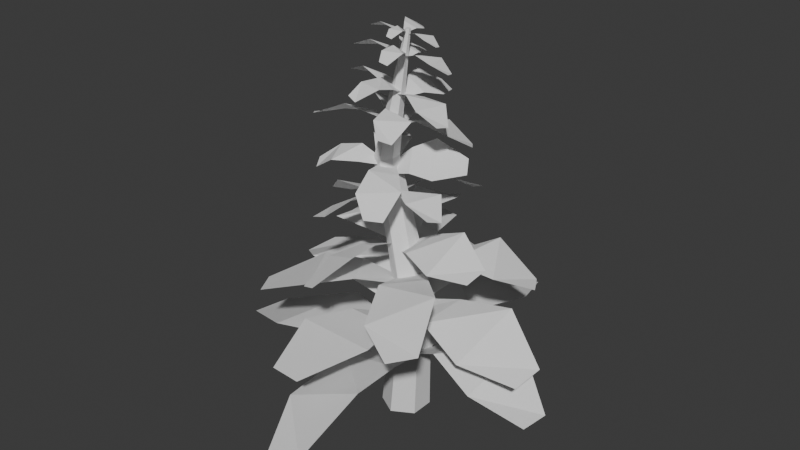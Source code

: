 # Source: tree.blend  (saved by Blender 4.0.36; exported with 4.5.12 LTS)
import bpy
from mathutils import Matrix  # noqa: F401  (used for matrix-valued properties, if any)

bpy.ops.wm.read_factory_settings(use_empty=True)
scene = bpy.context.scene
scene.name = 'Scene'

# ---- collections
col_collection = bpy.data.collections.new('Collection'); scene.collection.children.link(col_collection)

# ---- world
world_world = bpy.data.worlds.new('World'); scene.world = world_world
world_world.use_nodes = True; world_world.node_tree.nodes.clear()
_N = world_world.node_tree.nodes; _L = world_world.node_tree.links
n0 = _N.new('ShaderNodeOutputWorld'); n0.name = 'World Output'; n0.location = (300, 300)
n1 = _N.new('ShaderNodeBackground'); n1.name = 'Background'; n1.location = (10, 300)
n1.inputs[0].default_value = (0.05088, 0.05088, 0.05088, 1.0)
_L.new(n1.outputs[0], n0.inputs[0])
n0.is_active_output = True
world_world.color = (0.05088, 0.05088, 0.05088)
world_world.use_sun_shadow = False
world_world.sun_shadow_jitter_overblur = 0.0

# ---- meshes
me_cylinder_001 = bpy.data.meshes.new('Cylinder.001')
me_cylinder_001.from_pydata([(0.03485, 0.6789, -1.275), (0.07124, 0.06322, 5.64), (0.6211, 0.3404, -1.275), (0.1283, 0.03027, 5.64), (0.6211, -0.3365, -1.275), (0.1283, -0.03562, 5.64), (0.03485, -0.6749, -1.275), (0.07124, -0.06856, 5.64), (-0.5514, -0.3365, -1.275), (0.01418, -0.03562, 5.64), (-0.5514, 0.3404, -1.275), (0.01418, 0.03027, 5.64), (0.2597, 0.502, 1.059), (-0.6752, 0.3456, 3.385), (-0.3637, 0.2121, 3.43), (0.6927, 0.252, 1.059), (-0.321, -0.1316, 3.438), (0.6927, -0.248, 1.059), (-0.59, -0.3417, 3.399), (0.2597, -0.498, 1.059), (-0.9015, -0.2081, 3.354), (-0.1733, -0.248, 1.059), (-0.9441, 0.1355, 3.346), (-0.1733, 0.252, 1.059)], [], [(13, 1, 3, 14), (14, 3, 5, 16), (16, 5, 7, 18), (18, 7, 9, 20), (3, 1, 11, 9, 7, 5), (20, 9, 11, 22), (22, 11, 1, 13), (0, 2, 4, 6, 8, 10), (10, 23, 12, 0), (23, 22, 13, 12), (8, 21, 23, 10), (21, 20, 22, 23), (6, 19, 21, 8), (19, 18, 20, 21), (4, 17, 19, 6), (17, 16, 18, 19), (2, 15, 17, 4), (15, 14, 16, 17), (0, 12, 15, 2), (12, 13, 14, 15)])
_uv = me_cylinder_001.uv_layers.new(name='UVMap')
_uv.uv.foreach_set('vector', [1.0, 0.8333, 1.0, 1.0, 0.8333, 1.0, 0.8333, 0.8333, 0.8333, 0.8333, 0.8333, 1.0, 0.6667, 1.0, 0.6667, 0.8333, 0.6667, 0.8333, 0.6667, 1.0, 0.5, 1.0, 0.5, 0.8333, 0.5, 0.8333, 0.5, 1.0, 0.3333, 1.0, 0.3333, 0.8333, 0.4578, 0.37, 0.25, 0.49, 0.04215, 0.37, 0.04215, 0.13, 0.25, 0.01, 0.4578, 0.13, 0.3333, 0.8333, 0.3333, 1.0, 0.1667, 1.0, 0.1667, 0.8333, 0.1667, 0.8333, 0.1667, 1.0, -8.941e-08, 1.0, -8.941e-08, 0.8333, 0.75, 0.49, 0.9578, 0.37, 0.9578, 0.13, 0.75, 0.01, 0.5422, 0.13, 0.5422, 0.37, 0.1667, 0.5, 0.1667, 0.6667, -8.941e-08, 0.6667, -8.941e-08, 0.5, 0.1667, 0.6667, 0.1667, 0.8333, -8.941e-08, 0.8333, -8.941e-08, 0.6667, 0.3333, 0.5, 0.3333, 0.6667, 0.1667, 0.6667, 0.1667, 0.5, 0.3333, 0.6667, 0.3333, 0.8333, 0.1667, 0.8333, 0.1667, 0.6667, 0.5, 0.5, 0.5, 0.6667, 0.3333, 0.6667, 0.3333, 0.5, 0.5, 0.6667, 0.5, 0.8333, 0.3333, 0.8333, 0.3333, 0.6667, 0.6667, 0.5, 0.6667, 0.6667, 0.5, 0.6667, 0.5, 0.5, 0.6667, 0.6667, 0.6667, 0.8333, 0.5, 0.8333, 0.5, 0.6667, 0.8333, 0.5, 0.8333, 0.6667, 0.6667, 0.6667, 0.6667, 0.5, 0.8333, 0.6667, 0.8333, 0.8333, 0.6667, 0.8333, 0.6667, 0.6667, 1.0, 0.5, 1.0, 0.6667, 0.8333, 0.6667, 0.8333, 0.5, 1.0, 0.6667, 1.0, 0.8333, 0.8333, 0.8333, 0.8333, 0.6667])
me_cylinder_001.update()
me_plane_004 = bpy.data.meshes.new('Plane.004')
me_plane_004.from_pydata([(-3.777, -1.738, -3.043), (-0.1983, -0.785, -2.964), (-3.777, 0.7214, -3.176), (-0.1983, 0.6088, -3.077), (-2.35, -3.611, -2.437), (-1.274, -2.334, -2.522), (-1.274, 1.618, -2.735), (-2.35, 2.736, -2.808), (0.5991, -9.798, -2.939), (0.339, -0.2891, -2.72), (-0.1621, -9.871, -3.111), (-0.283, -0.3485, -2.861), (0.8982, -6.574, -2.064), (0.5989, -2.984, -2.355), (-0.6257, -3.117, -2.511), (-0.8103, -6.685, -2.853), (0.8982, -6.574, -2.064), (0.5989, -2.984, -2.355), (-0.6257, -3.117, -2.511), (-0.8103, -6.685, -2.853), (-0.2871, 9.984, -2.848), (-0.3192, 0.6055, -2.805), (0.5567, 9.921, -2.73), (0.3703, 0.5544, -2.709), (-0.9925, 6.793, -2.238), (-0.6596, 3.253, -2.492), (0.6531, 3.155, -2.191), (1.05, 6.646, -2.343), (-0.9925, 6.793, -2.238), (-0.6596, 3.253, -2.492), (0.6531, 3.155, -2.191), (1.05, 6.646, -2.343), (3.252, 0.09569, -2.905), (0.2981, 0.4614, -2.709), (3.209, -1.594, -2.865), (0.2611, -0.645, -2.66), (2.305, 1.548, -2.021), (1.162, 1.024, -2.323), (1.103, -1.615, -2.116), (2.181, -2.506, -2.404), (2.305, 1.548, -2.021), (1.162, 1.024, -2.323), (1.103, -1.615, -2.116), (2.181, -2.506, -2.404), (3.151, -0.2767, -1.845), (0.1436, 0.7066, -1.666), (3.051, -1.862, -1.986), (0.0627, -0.5885, -1.781), (2.193, 0.857, -1.129), (1.026, 0.8127, -1.367), (0.8711, -1.74, -1.495), (1.954, -2.692, -1.775), (2.193, 0.857, -1.129), (1.026, 0.8127, -1.367), (0.8711, -1.74, -1.495), (1.954, -2.692, -1.775), (-3.16, 1.056, -1.77), (-0.2406, -0.5109, -1.736), (-3.006, 2.79, -1.674), (-0.1144, 0.9061, -1.657), (-2.278, -0.9128, -1.271), (-1.121, -0.791, -1.48), (-0.88, 1.907, -1.233), (-1.905, 3.286, -1.357), (-2.278, -0.9128, -1.271), (-1.121, -0.791, -1.48), (-0.88, 1.907, -1.233), (-1.905, 3.286, -1.357), (-0.06298, -8.033, -1.93), (0.2123, -0.4834, -1.866), (-0.8299, -7.64, -2.039), (-0.2223, -0.2604, -1.958), (0.7496, -5.382, -1.434), (0.5232, -2.954, -1.504), (-0.7091, -2.322, -1.679), (-1.23, -4.367, -1.738), (0.4895, 6.789, -1.817), (-0.09694, 0.742, -1.657), (1.01, 6.431, -1.784), (0.2422, 0.4886, -1.617), (-0.1147, 5.064, -1.094), (-0.1341, 2.619, -1.341), (0.6794, 2.073, -1.171), (1.13, 4.16, -1.407), (-0.1147, 5.064, -1.094), (-0.1341, 2.619, -1.341), (0.6794, 2.073, -1.171), (1.13, 4.16, -1.407), (1.967, -5.578, -1.042), (0.2554, 0.1729, -0.9435), (1.502, -6.442, -1.191), (-0.1248, -0.5333, -1.066), (1.608, -3.212, -0.3909), (0.8455, -1.257, -0.6428), (0.0959, -2.657, -0.7917), (0.5673, -5.118, -1.032), (1.608, -3.212, -0.3909), (0.8455, -1.257, -0.6428), (0.0959, -2.657, -0.7917), (0.5673, -5.118, -1.032), (-1.802, 6.014, -1.123), (-0.304, 0.03275, -1.031), (-1.261, 6.882, -1.012), (0.1382, 0.7413, -0.94), (-1.75, 3.233, -0.6577), (-0.9582, 1.346, -0.8196), (-0.1196, 2.694, -0.5569), (-0.4289, 5.335, -0.6848), (-1.75, 3.233, -0.6577), (-0.9582, 1.346, -0.8196), (-0.1196, 2.694, -0.5569), (-0.4289, 5.335, -0.6848), (-2.108, -5.17, -1.284), (0.002665, -0.7191, -1.139), (-2.503, -3.61, -1.401), (-0.2197, 0.1648, -1.234), (-0.9186, -4.823, -0.7755), (-0.4414, -2.857, -0.8212), (-1.075, -0.3511, -1.009), (-1.936, -0.7984, -1.098), (2.044, 3.547, -1.013), (0.1075, 0.6048, -0.9416), (2.29, 2.43, -0.9722), (0.2619, -0.1366, -0.8983), (1.182, 3.45, -0.3758), (0.5523, 1.89, -0.63), (0.9359, 0.1528, -0.4576), (1.772, 0.7469, -0.6429), (1.182, 3.45, -0.3758), (0.5523, 1.89, -0.63), (0.9359, 0.1528, -0.4576), (1.772, 0.7469, -0.6429), (1.968, -0.6744, -0.1409), (-0.1098, 0.6655, -0.4285), (1.876, -1.747, -0.2993), (-0.1846, -0.2108, -0.558), (1.228, 0.2316, 0.248), (0.4564, 0.4978, -0.08946), (0.2973, -1.245, -0.2752), (1.062, -2.117, -0.3378), (1.228, 0.2316, 0.248), (0.4564, 0.4978, -0.08946), (0.2973, -1.245, -0.2752), (1.062, -2.117, -0.3378), (-2.29, 1.377, -0.7295), (-0.3224, -0.3853, -0.3233), (-2.149, 2.549, -0.5893), (-0.2073, 0.572, -0.2087), (-1.813, -0.2806, -0.3118), (-0.9779, -0.4233, -0.2831), (-0.7733, 1.385, 0.001715), (-1.423, 2.604, -0.1944), (-1.813, -0.2806, -0.3118), (-0.9779, -0.4233, -0.2831), (-0.7733, 1.385, 0.001715), (-1.423, 2.604, -0.1944), (-0.6213, -5.345, -0.6604), (-0.1835, -0.3045, -0.3525), (-0.9645, -5.018, -0.8045), (-0.3733, -0.1146, -0.4551), (-0.1884, -3.689, -0.153), (-0.1882, -2.035, -0.1496), (-0.7397, -1.509, -0.381), (-1.071, -2.841, -0.5404), (-0.6343, 4.981, -0.2005), (-0.3183, 0.6291, -0.352), (-0.2646, 5.118, -0.1119), (-0.0768, 0.6993, -0.282), (-0.8917, 3.198, 0.1615), (-0.5934, 1.699, -0.08351), (-0.02888, 1.883, 0.1369), (0.03838, 3.625, 0.1006), (-0.8917, 3.198, 0.1615), (-0.5934, 1.699, -0.08351), (-0.02888, 1.883, 0.1369), (0.03838, 3.625, 0.1006), (0.2012, 4.502, 0.2733), (-0.5731, 0.5001, 0.4626), (0.5365, 4.102, 0.4478), (-0.2991, 0.1728, 0.6051), (-0.4174, 3.632, 0.5108), (-0.5359, 1.884, 0.5077), (-0.02715, 1.291, 0.8327), (0.4371, 2.56, 0.7548), (-0.4174, 3.632, 0.5108), (-0.5359, 1.884, 0.5077), (-0.02715, 1.291, 0.8327), (0.4371, 2.56, 0.7548), (-2.096, 0.2608, 0.1807), (-0.4062, -0.4163, 0.412), (-1.962, 1.312, 0.009371), (-0.3292, 0.1668, 0.2976), (-1.559, -0.8218, 0.6388), (-0.9955, -0.6202, 0.6136), (-0.7807, 1.069, 0.3382), (-1.213, 1.881, 0.1836), (1.131, -1.238, 0.6287), (-0.2119, -0.07974, 0.5064), (1.021, -1.964, 0.7201), (-0.2887, -0.5446, 0.576), (0.7439, 0.0003291, 0.9079), (0.2019, 0.02684, 0.7167), (0.02903, -1.061, 0.9262), (0.4863, -1.893, 0.905), (0.7439, 0.0003291, 0.9079), (0.2019, 0.02684, 0.7167), (0.02903, -1.061, 0.9262), (0.4863, -1.893, 0.905), (-0.5517, -4.523, 0.7063), (-0.1778, -0.1339, 0.3643), (-0.8993, -4.373, 0.5797), (-0.4618, -0.01123, 0.2608), (-0.2731, -2.891, 0.9851), (-0.2121, -1.295, 0.6703), (-0.776, -1.02, 0.5229), (-1.037, -2.664, 0.5131), (-0.2731, -2.891, 0.9851), (-0.2121, -1.295, 0.6703), (-0.776, -1.02, 0.5229), (-1.037, -2.664, 0.5131), (-1.508, 2.791, 1.418), (-0.6264, -0.4086, 1.048), (-1.242, 3.284, 1.381), (-0.409, -0.005147, 1.018), (-1.324, 1.232, 1.6), (-0.9303, 0.2565, 1.317), (-0.4995, 1.016, 1.307), (-0.7356, 2.455, 1.352), (-1.324, 1.232, 1.6), (-0.9303, 0.2565, 1.317), (-0.4995, 1.016, 1.307), (-0.7356, 2.455, 1.352), (0.3903, -3.186, 0.6879), (-0.3653, 0.04016, 1.168), (0.08111, -3.66, 0.7067), (-0.6179, -0.3471, 1.183), (0.4059, -1.909, 1.116), (-0.01396, -0.7887, 1.176), (-0.4912, -1.564, 1.252), (-0.3549, -2.929, 1.005), (0.4059, -1.909, 1.116), (-0.01396, -0.7887, 1.176), (-0.4912, -1.564, 1.252), (-0.3549, -2.929, 1.005), (0.6624, 2.395, 1.286), (-0.5626, 0.1053, 1.136), (0.8596, 1.594, 1.111), (-0.4521, -0.3365, 1.022), (0.007651, 2.066, 1.568), (-0.2828, 1.074, 1.43), (0.03413, -0.214, 1.15), (0.5158, 0.007675, 1.106), (-1.727, -1.85, 1.005), (-0.6134, -0.4425, 1.177), (-1.849, -1.26, 1.106), (-0.689, -0.05844, 1.252), (-1.234, -2.128, 1.324), (-0.8701, -1.231, 1.272), (-1.058, -0.36, 1.487), (-1.534, -0.5423, 1.375), (-1.234, -2.128, 1.324), (-0.8701, -1.231, 1.272), (-1.058, -0.36, 1.487), (-1.534, -0.5423, 1.375), (-1.517, -2.481, 2.233), (-0.3119, -0.001937, 1.954), (-1.723, -1.86, 2.142), (-0.48, 0.5059, 1.88), (-0.964, -1.817, 2.479), (-0.5813, -0.7803, 2.214), (-0.9069, 0.241, 2.117), (-1.444, -0.4935, 2.107), (-0.964, -1.817, 2.479), (-0.5813, -0.7803, 2.214), (-0.9069, 0.241, 2.117), (-1.444, -0.4935, 2.107), (0.7311, 2.435, 1.599), (-0.5116, 0.2993, 1.971), (0.9358, 1.698, 1.676), (-0.3444, -0.3032, 2.034), (0.1765, 2.448, 1.948), (-0.2255, 1.28, 1.988), (0.1, 0.1569, 2.156), (0.648, 0.5822, 1.974), (0.1765, 2.448, 1.948), (-0.2255, 1.28, 1.988), (0.1, 0.1569, 2.156), (0.648, 0.5822, 1.974), (-1.53, 3.064, 1.899), (-0.5272, 0.1304, 2.006), (-1.213, 3.606, 1.751), (-0.3503, 0.4298, 1.907), (-1.391, 1.491, 2.263), (-0.9658, 0.8167, 2.213), (-0.4577, 1.688, 1.975), (-0.5767, 2.885, 1.87), (0.3686, -2.487, 2.096), (-0.2903, 0.255, 2.071), (0.1378, -2.833, 2.175), (-0.4422, 0.04156, 2.132), (0.3849, -1.127, 2.374), (0.0187, -0.2997, 2.235), (-0.3311, -0.8153, 2.418), (-0.2041, -2.037, 2.367), (0.3849, -1.127, 2.374), (0.0187, -0.2997, 2.235), (-0.3311, -0.8153, 2.418), (-0.2041, -2.037, 2.367), (-1.48, 0.1155, 2.83), (-0.2555, -0.2483, 2.607), (-1.459, 0.7657, 2.757), (-0.2383, 0.283, 2.547), (-1.022, -0.3177, 3.026), (-0.5786, -0.293, 2.814), (-0.5369, 0.757, 2.737), (-1.001, 1.128, 2.729), (-1.022, -0.3177, 3.026), (-0.5786, -0.293, 2.814), (-0.5369, 0.757, 2.737), (-1.001, 1.128, 2.729), (0.9313, -0.2029, 2.296), (-0.2386, 0.4092, 2.593), (0.8841, -0.9167, 2.357), (-0.2771, -0.1741, 2.643), (0.622, 0.614, 2.575), (0.1384, 0.5433, 2.607), (0.07434, -0.5639, 2.741), (0.4764, -1.124, 2.595), (0.622, 0.614, 2.575), (0.1384, 0.5433, 2.607), (0.07434, -0.5639, 2.741), (0.4764, -1.124, 2.595), (-0.2657, 3.255, 2.563), (-0.3475, 0.1404, 2.648), (0.03167, 3.098, 2.445), (-0.182, 0.05077, 2.569), (-0.534, 2.167, 2.853), (-0.4432, 1.167, 2.813), (0.03457, 0.9156, 2.623), (0.2312, 1.763, 2.539), (-0.4198, -2.64, 2.72), (-0.1867, -0.1352, 2.7), (-0.6258, -2.498, 2.783), (-0.3193, -0.03355, 2.748), (-0.1111, -1.899, 2.942), (-0.135, -0.8985, 2.831), (-0.4455, -0.678, 2.977), (-0.643, -1.551, 2.936), (-0.1111, -1.899, 2.942), (-0.135, -0.8985, 2.831), (-0.4455, -0.678, 2.977), (-0.643, -1.551, 2.936), (-1.013, -1.024, 3.516), (-0.1505, -0.1537, 3.348), (-1.088, -0.5731, 3.461), (-0.2118, 0.2145, 3.303), (-0.6498, -0.8958, 3.663), (-0.3588, -0.4767, 3.504), (-0.4749, 0.2581, 3.446), (-0.8337, 0.08287, 3.44), (-0.6498, -0.8958, 3.663), (-0.3588, -0.4767, 3.504), (-0.4749, 0.2581, 3.446), (-0.8337, 0.08287, 3.44), (0.6607, 0.901, 3.114), (-0.1995, 0.2453, 3.338), (0.7271, 0.3844, 3.161), (-0.1453, -0.1768, 3.376), (0.3435, 1.162, 3.324), (0.03224, 0.6764, 3.348), (0.1414, -0.1165, 3.449), (0.485, -0.1235, 3.34), (0.3435, 1.162, 3.324), (0.03224, 0.6764, 3.348), (0.1414, -0.1165, 3.449), (0.485, -0.1235, 3.34), (-0.6072, 2.109, 3.315), (-0.2351, -0.03201, 3.379), (-0.3885, 2.275, 3.226), (-0.1129, 0.0587, 3.32), (-0.6364, 1.144, 3.534), (-0.4392, 0.5624, 3.503), (-0.08763, 0.8293, 3.361), (-0.0732, 1.57, 3.298), (0.0978, -1.943, 3.433), (-0.09059, -0.06902, 3.418), (-0.05841, -2.036, 3.481), (-0.1925, -0.1218, 3.455), (0.2011, -1.171, 3.6), (0.04827, -0.5286, 3.517), (-0.188, -0.6641, 3.627), (-0.1995, -1.423, 3.596), (0.2011, -1.171, 3.6), (0.04827, -0.5286, 3.517), (-0.188, -0.6641, 3.627), (-0.1995, -1.423, 3.596), (-0.7676, -0.5414, 3.875), (-0.1678, -0.1113, 3.762), (-0.8058, -0.2269, 3.838), (-0.199, 0.1457, 3.732), (-0.5214, -0.5197, 3.974), (-0.3156, -0.2907, 3.867), (-0.3738, 0.2211, 3.828), (-0.6184, 0.1671, 3.824), (-0.5214, -0.5197, 3.974), (-0.3156, -0.2907, 3.867), (-0.3738, 0.2211, 3.828), (-0.6184, 0.1671, 3.824), (0.4713, 0.5587, 3.605), (-0.1213, 0.2716, 3.755), (0.5021, 0.2016, 3.636), (-0.09621, -0.02025, 3.781), (0.2662, 0.7893, 3.746), (0.04513, 0.5191, 3.762), (0.09708, -0.03033, 3.83), (0.3267, -0.09544, 3.756), (0.2662, 0.7893, 3.746), (0.04513, 0.5191, 3.762), (0.09708, -0.03033, 3.83), (0.3267, -0.09544, 3.756), (-0.3869, 1.596, 3.801), (-0.1948, 0.09855, 3.844), (-0.2362, 1.668, 3.741), (-0.1108, 0.1377, 3.804), (-0.432, 0.9556, 3.948), (-0.3156, 0.532, 3.927), (-0.07339, 0.6486, 3.831), (-0.04408, 1.141, 3.789), (-0.03004, -1.261, 3.819), (-0.1063, 0.02527, 3.809), (-0.1369, -1.296, 3.851), (-0.1758, 0.007878, 3.834), (0.05955, -0.7629, 3.931), (-0.02561, -0.3065, 3.875), (-0.1872, -0.3555, 3.949), (-0.215, -0.861, 3.929), (0.05955, -0.7629, 3.931), (-0.02561, -0.3065, 3.875), (-0.1872, -0.3555, 3.949), (-0.215, -0.861, 3.929)], [], [(5, 1, 3, 6), (0, 4, 7, 2), (4, 5, 6, 7), (13, 9, 11, 14), (8, 12, 15, 10), (16, 17, 18, 19), (13, 17, 16, 12), (14, 18, 17, 13), (15, 19, 18, 14), (12, 16, 19, 15), (25, 21, 23, 26), (20, 24, 27, 22), (28, 29, 30, 31), (25, 29, 28, 24), (26, 30, 29, 25), (27, 31, 30, 26), (24, 28, 31, 27), (37, 33, 35, 38), (32, 36, 39, 34), (40, 41, 42, 43), (37, 41, 40, 36), (38, 42, 41, 37), (39, 43, 42, 38), (36, 40, 43, 39), (49, 45, 47, 50), (44, 48, 51, 46), (52, 53, 54, 55), (49, 53, 52, 48), (50, 54, 53, 49), (51, 55, 54, 50), (48, 52, 55, 51), (61, 57, 59, 62), (56, 60, 63, 58), (64, 65, 66, 67), (61, 65, 64, 60), (62, 66, 65, 61), (63, 67, 66, 62), (60, 64, 67, 63), (73, 69, 71, 74), (68, 72, 75, 70), (72, 73, 74, 75), (81, 77, 79, 82), (76, 80, 83, 78), (84, 85, 86, 87), (81, 85, 84, 80), (82, 86, 85, 81), (83, 87, 86, 82), (80, 84, 87, 83), (93, 89, 91, 94), (88, 92, 95, 90), (96, 97, 98, 99), (93, 97, 96, 92), (94, 98, 97, 93), (95, 99, 98, 94), (92, 96, 99, 95), (105, 101, 103, 106), (100, 104, 107, 102), (108, 109, 110, 111), (105, 109, 108, 104), (106, 110, 109, 105), (107, 111, 110, 106), (104, 108, 111, 107), (117, 113, 115, 118), (112, 116, 119, 114), (116, 117, 118, 119), (125, 121, 123, 126), (120, 124, 127, 122), (128, 129, 130, 131), (125, 129, 128, 124), (126, 130, 129, 125), (127, 131, 130, 126), (124, 128, 131, 127), (137, 133, 135, 138), (132, 136, 139, 134), (140, 141, 142, 143), (137, 141, 140, 136), (138, 142, 141, 137), (139, 143, 142, 138), (136, 140, 143, 139), (149, 145, 147, 150), (144, 148, 151, 146), (152, 153, 154, 155), (149, 153, 152, 148), (150, 154, 153, 149), (151, 155, 154, 150), (148, 152, 155, 151), (161, 157, 159, 162), (156, 160, 163, 158), (160, 161, 162, 163), (169, 165, 167, 170), (164, 168, 171, 166), (172, 173, 174, 175), (169, 173, 172, 168), (170, 174, 173, 169), (171, 175, 174, 170), (168, 172, 175, 171), (181, 177, 179, 182), (176, 180, 183, 178), (184, 185, 186, 187), (181, 185, 184, 180), (182, 186, 185, 181), (183, 187, 186, 182), (180, 184, 187, 183), (193, 189, 191, 194), (188, 192, 195, 190), (192, 193, 194, 195), (201, 197, 199, 202), (196, 200, 203, 198), (204, 205, 206, 207), (201, 205, 204, 200), (202, 206, 205, 201), (203, 207, 206, 202), (200, 204, 207, 203), (213, 209, 211, 214), (208, 212, 215, 210), (216, 217, 218, 219), (213, 217, 216, 212), (214, 218, 217, 213), (215, 219, 218, 214), (212, 216, 219, 215), (225, 221, 223, 226), (220, 224, 227, 222), (228, 229, 230, 231), (225, 229, 228, 224), (226, 230, 229, 225), (227, 231, 230, 226), (224, 228, 231, 227), (237, 233, 235, 238), (232, 236, 239, 234), (240, 241, 242, 243), (237, 241, 240, 236), (238, 242, 241, 237), (239, 243, 242, 238), (236, 240, 243, 239), (249, 245, 247, 250), (244, 248, 251, 246), (248, 249, 250, 251), (257, 253, 255, 258), (252, 256, 259, 254), (260, 261, 262, 263), (257, 261, 260, 256), (258, 262, 261, 257), (259, 263, 262, 258), (256, 260, 263, 259), (269, 265, 267, 270), (264, 268, 271, 266), (272, 273, 274, 275), (269, 273, 272, 268), (270, 274, 273, 269), (271, 275, 274, 270), (268, 272, 275, 271), (281, 277, 279, 282), (276, 280, 283, 278), (284, 285, 286, 287), (281, 285, 284, 280), (282, 286, 285, 281), (283, 287, 286, 282), (280, 284, 287, 283), (293, 289, 291, 294), (288, 292, 295, 290), (292, 293, 294, 295), (301, 297, 299, 302), (296, 300, 303, 298), (304, 305, 306, 307), (301, 305, 304, 300), (302, 306, 305, 301), (303, 307, 306, 302), (300, 304, 307, 303), (313, 309, 311, 314), (308, 312, 315, 310), (316, 317, 318, 319), (313, 317, 316, 312), (314, 318, 317, 313), (315, 319, 318, 314), (312, 316, 319, 315), (325, 321, 323, 326), (320, 324, 327, 322), (328, 329, 330, 331), (325, 329, 328, 324), (326, 330, 329, 325), (327, 331, 330, 326), (324, 328, 331, 327), (337, 333, 335, 338), (332, 336, 339, 334), (336, 337, 338, 339), (345, 341, 343, 346), (340, 344, 347, 342), (348, 349, 350, 351), (345, 349, 348, 344), (346, 350, 349, 345), (347, 351, 350, 346), (344, 348, 351, 347), (357, 353, 355, 358), (352, 356, 359, 354), (360, 361, 362, 363), (357, 361, 360, 356), (358, 362, 361, 357), (359, 363, 362, 358), (356, 360, 363, 359), (369, 365, 367, 370), (364, 368, 371, 366), (372, 373, 374, 375), (369, 373, 372, 368), (370, 374, 373, 369), (371, 375, 374, 370), (368, 372, 375, 371), (381, 377, 379, 382), (376, 380, 383, 378), (380, 381, 382, 383), (389, 385, 387, 390), (384, 388, 391, 386), (392, 393, 394, 395), (389, 393, 392, 388), (390, 394, 393, 389), (391, 395, 394, 390), (388, 392, 395, 391), (401, 397, 399, 402), (396, 400, 403, 398), (404, 405, 406, 407), (401, 405, 404, 400), (402, 406, 405, 401), (403, 407, 406, 402), (400, 404, 407, 403), (413, 409, 411, 414), (408, 412, 415, 410), (416, 417, 418, 419), (413, 417, 416, 412), (414, 418, 417, 413), (415, 419, 418, 414), (412, 416, 419, 415), (425, 421, 423, 426), (420, 424, 427, 422), (424, 425, 426, 427), (433, 429, 431, 434), (428, 432, 435, 430), (436, 437, 438, 439), (433, 437, 436, 432), (434, 438, 437, 433), (435, 439, 438, 434), (432, 436, 439, 435)])
_uv = me_plane_004.uv_layers.new(name='UVMap')
_uv.uv.foreach_set('vector', [0.6667, 0.0, 1.0, 0.0, 1.0, 1.0, 0.6667, 1.0, 0.0, 0.0, 0.3333, 0.0, 0.3333, 1.0, 0.0, 1.0, 0.3333, 0.0, 0.6667, 0.0, 0.6667, 1.0, 0.3333, 1.0, 0.6678, 0.0, 1.0, 0.0, 1.0, 1.0, 0.6678, 1.0, 0.0, 0.0, 0.3345, 0.0, 0.3345, 1.0, 0.0, 1.0, 0.3345, 0.0, 0.6678, 0.0, 0.6678, 1.0, 0.3345, 1.0, 0.6678, 0.0, 0.6678, 0.0, 0.3345, 0.0, 0.3345, 0.0, 0.6678, 1.0, 0.6678, 1.0, 0.6678, 0.0, 0.6678, 0.0, 0.3345, 1.0, 0.3345, 1.0, 0.6678, 1.0, 0.6678, 1.0, 0.3345, 0.0, 0.3345, 0.0, 0.3345, 1.0, 0.3345, 1.0, 0.6678, 0.0, 1.0, 0.0, 1.0, 1.0, 0.6678, 1.0, 0.0, 0.0, 0.3345, 0.0, 0.3345, 1.0, 0.0, 1.0, 0.3345, 0.0, 0.6678, 0.0, 0.6678, 1.0, 0.3345, 1.0, 0.6678, 0.0, 0.6678, 0.0, 0.3345, 0.0, 0.3345, 0.0, 0.6678, 1.0, 0.6678, 1.0, 0.6678, 0.0, 0.6678, 0.0, 0.3345, 1.0, 0.3345, 1.0, 0.6678, 1.0, 0.6678, 1.0, 0.3345, 0.0, 0.3345, 0.0, 0.3345, 1.0, 0.3345, 1.0, 0.6678, 0.0, 1.0, 0.0, 1.0, 1.0, 0.6678, 1.0, 0.0, 0.0, 0.3345, 0.0, 0.3345, 1.0, 0.0, 1.0, 0.3345, 0.0, 0.6678, 0.0, 0.6678, 1.0, 0.3345, 1.0, 0.6678, 0.0, 0.6678, 0.0, 0.3345, 0.0, 0.3345, 0.0, 0.6678, 1.0, 0.6678, 1.0, 0.6678, 0.0, 0.6678, 0.0, 0.3345, 1.0, 0.3345, 1.0, 0.6678, 1.0, 0.6678, 1.0, 0.3345, 0.0, 0.3345, 0.0, 0.3345, 1.0, 0.3345, 1.0, 0.6678, 0.0, 1.0, 0.0, 1.0, 1.0, 0.6678, 1.0, 0.0, 0.0, 0.3345, 0.0, 0.3345, 1.0, 0.0, 1.0, 0.3345, 0.0, 0.6678, 0.0, 0.6678, 1.0, 0.3345, 1.0, 0.6678, 0.0, 0.6678, 0.0, 0.3345, 0.0, 0.3345, 0.0, 0.6678, 1.0, 0.6678, 1.0, 0.6678, 0.0, 0.6678, 0.0, 0.3345, 1.0, 0.3345, 1.0, 0.6678, 1.0, 0.6678, 1.0, 0.3345, 0.0, 0.3345, 0.0, 0.3345, 1.0, 0.3345, 1.0, 0.6678, 0.0, 1.0, 0.0, 1.0, 1.0, 0.6678, 1.0, 0.0, 0.0, 0.3345, 0.0, 0.3345, 1.0, 0.0, 1.0, 0.3345, 0.0, 0.6678, 0.0, 0.6678, 1.0, 0.3345, 1.0, 0.6678, 0.0, 0.6678, 0.0, 0.3345, 0.0, 0.3345, 0.0, 0.6678, 1.0, 0.6678, 1.0, 0.6678, 0.0, 0.6678, 0.0, 0.3345, 1.0, 0.3345, 1.0, 0.6678, 1.0, 0.6678, 1.0, 0.3345, 0.0, 0.3345, 0.0, 0.3345, 1.0, 0.3345, 1.0, 0.6667, 0.0, 1.0, 0.0, 1.0, 1.0, 0.6667, 1.0, 0.0, 0.0, 0.3333, 0.0, 0.3333, 1.0, 0.0, 1.0, 0.3333, 0.0, 0.6667, 0.0, 0.6667, 1.0, 0.3333, 1.0, 0.6678, 0.0, 1.0, 0.0, 1.0, 1.0, 0.6678, 1.0, 0.0, 0.0, 0.3345, 0.0, 0.3345, 1.0, 0.0, 1.0, 0.3345, 0.0, 0.6678, 0.0, 0.6678, 1.0, 0.3345, 1.0, 0.6678, 0.0, 0.6678, 0.0, 0.3345, 0.0, 0.3345, 0.0, 0.6678, 1.0, 0.6678, 1.0, 0.6678, 0.0, 0.6678, 0.0, 0.3345, 1.0, 0.3345, 1.0, 0.6678, 1.0, 0.6678, 1.0, 0.3345, 0.0, 0.3345, 0.0, 0.3345, 1.0, 0.3345, 1.0, 0.6678, 0.0, 1.0, 0.0, 1.0, 1.0, 0.6678, 1.0, 0.0, 0.0, 0.3345, 0.0, 0.3345, 1.0, 0.0, 1.0, 0.3345, 0.0, 0.6678, 0.0, 0.6678, 1.0, 0.3345, 1.0, 0.6678, 0.0, 0.6678, 0.0, 0.3345, 0.0, 0.3345, 0.0, 0.6678, 1.0, 0.6678, 1.0, 0.6678, 0.0, 0.6678, 0.0, 0.3345, 1.0, 0.3345, 1.0, 0.6678, 1.0, 0.6678, 1.0, 0.3345, 0.0, 0.3345, 0.0, 0.3345, 1.0, 0.3345, 1.0, 0.6678, 0.0, 1.0, 0.0, 1.0, 1.0, 0.6678, 1.0, 0.0, 0.0, 0.3345, 0.0, 0.3345, 1.0, 0.0, 1.0, 0.3345, 0.0, 0.6678, 0.0, 0.6678, 1.0, 0.3345, 1.0, 0.6678, 0.0, 0.6678, 0.0, 0.3345, 0.0, 0.3345, 0.0, 0.6678, 1.0, 0.6678, 1.0, 0.6678, 0.0, 0.6678, 0.0, 0.3345, 1.0, 0.3345, 1.0, 0.6678, 1.0, 0.6678, 1.0, 0.3345, 0.0, 0.3345, 0.0, 0.3345, 1.0, 0.3345, 1.0, 0.6667, 0.0, 1.0, 0.0, 1.0, 1.0, 0.6667, 1.0, 0.0, 0.0, 0.3333, 0.0, 0.3333, 1.0, 0.0, 1.0, 0.3333, 0.0, 0.6667, 0.0, 0.6667, 1.0, 0.3333, 1.0, 0.6678, 0.0, 1.0, 0.0, 1.0, 1.0, 0.6678, 1.0, 0.0, 0.0, 0.3345, 0.0, 0.3345, 1.0, 0.0, 1.0, 0.3345, 0.0, 0.6678, 0.0, 0.6678, 1.0, 0.3345, 1.0, 0.6678, 0.0, 0.6678, 0.0, 0.3345, 0.0, 0.3345, 0.0, 0.6678, 1.0, 0.6678, 1.0, 0.6678, 0.0, 0.6678, 0.0, 0.3345, 1.0, 0.3345, 1.0, 0.6678, 1.0, 0.6678, 1.0, 0.3345, 0.0, 0.3345, 0.0, 0.3345, 1.0, 0.3345, 1.0, 0.6678, 0.0, 1.0, 0.0, 1.0, 1.0, 0.6678, 1.0, 0.0, 0.0, 0.3345, 0.0, 0.3345, 1.0, 0.0, 1.0, 0.3345, 0.0, 0.6678, 0.0, 0.6678, 1.0, 0.3345, 1.0, 0.6678, 0.0, 0.6678, 0.0, 0.3345, 0.0, 0.3345, 0.0, 0.6678, 1.0, 0.6678, 1.0, 0.6678, 0.0, 0.6678, 0.0, 0.3345, 1.0, 0.3345, 1.0, 0.6678, 1.0, 0.6678, 1.0, 0.3345, 0.0, 0.3345, 0.0, 0.3345, 1.0, 0.3345, 1.0, 0.6678, 0.0, 1.0, 0.0, 1.0, 1.0, 0.6678, 1.0, 0.0, 0.0, 0.3345, 0.0, 0.3345, 1.0, 0.0, 1.0, 0.3345, 0.0, 0.6678, 0.0, 0.6678, 1.0, 0.3345, 1.0, 0.6678, 0.0, 0.6678, 0.0, 0.3345, 0.0, 0.3345, 0.0, 0.6678, 1.0, 0.6678, 1.0, 0.6678, 0.0, 0.6678, 0.0, 0.3345, 1.0, 0.3345, 1.0, 0.6678, 1.0, 0.6678, 1.0, 0.3345, 0.0, 0.3345, 0.0, 0.3345, 1.0, 0.3345, 1.0, 0.6667, 0.0, 1.0, 0.0, 1.0, 1.0, 0.6667, 1.0, 0.0, 0.0, 0.3333, 0.0, 0.3333, 1.0, 0.0, 1.0, 0.3333, 0.0, 0.6667, 0.0, 0.6667, 1.0, 0.3333, 1.0, 0.6678, 0.0, 1.0, 0.0, 1.0, 1.0, 0.6678, 1.0, 0.0, 0.0, 0.3345, 0.0, 0.3345, 1.0, 0.0, 1.0, 0.3345, 0.0, 0.6678, 0.0, 0.6678, 1.0, 0.3345, 1.0, 0.6678, 0.0, 0.6678, 0.0, 0.3345, 0.0, 0.3345, 0.0, 0.6678, 1.0, 0.6678, 1.0, 0.6678, 0.0, 0.6678, 0.0, 0.3345, 1.0, 0.3345, 1.0, 0.6678, 1.0, 0.6678, 1.0, 0.3345, 0.0, 0.3345, 0.0, 0.3345, 1.0, 0.3345, 1.0, 0.6678, 0.0, 1.0, 0.0, 1.0, 1.0, 0.6678, 1.0, 0.0, 0.0, 0.3345, 0.0, 0.3345, 1.0, 0.0, 1.0, 0.3345, 0.0, 0.6678, 0.0, 0.6678, 1.0, 0.3345, 1.0, 0.6678, 0.0, 0.6678, 0.0, 0.3345, 0.0, 0.3345, 0.0, 0.6678, 1.0, 0.6678, 1.0, 0.6678, 0.0, 0.6678, 0.0, 0.3345, 1.0, 0.3345, 1.0, 0.6678, 1.0, 0.6678, 1.0, 0.3345, 0.0, 0.3345, 0.0, 0.3345, 1.0, 0.3345, 1.0, 0.6667, 0.0, 1.0, 0.0, 1.0, 1.0, 0.6667, 1.0, 0.0, 0.0, 0.3333, 0.0, 0.3333, 1.0, 0.0, 1.0, 0.3333, 0.0, 0.6667, 0.0, 0.6667, 1.0, 0.3333, 1.0, 0.6678, 0.0, 1.0, 0.0, 1.0, 1.0, 0.6678, 1.0, 0.0, 0.0, 0.3345, 0.0, 0.3345, 1.0, 0.0, 1.0, 0.3345, 0.0, 0.6678, 0.0, 0.6678, 1.0, 0.3345, 1.0, 0.6678, 0.0, 0.6678, 0.0, 0.3345, 0.0, 0.3345, 0.0, 0.6678, 1.0, 0.6678, 1.0, 0.6678, 0.0, 0.6678, 0.0, 0.3345, 1.0, 0.3345, 1.0, 0.6678, 1.0, 0.6678, 1.0, 0.3345, 0.0, 0.3345, 0.0, 0.3345, 1.0, 0.3345, 1.0, 0.6678, 0.0, 1.0, 0.0, 1.0, 1.0, 0.6678, 1.0, 0.0, 0.0, 0.3345, 0.0, 0.3345, 1.0, 0.0, 1.0, 0.3345, 0.0, 0.6678, 0.0, 0.6678, 1.0, 0.3345, 1.0, 0.6678, 0.0, 0.6678, 0.0, 0.3345, 0.0, 0.3345, 0.0, 0.6678, 1.0, 0.6678, 1.0, 0.6678, 0.0, 0.6678, 0.0, 0.3345, 1.0, 0.3345, 1.0, 0.6678, 1.0, 0.6678, 1.0, 0.3345, 0.0, 0.3345, 0.0, 0.3345, 1.0, 0.3345, 1.0, 0.6678, 0.0, 1.0, 0.0, 1.0, 1.0, 0.6678, 1.0, 0.0, 0.0, 0.3345, 0.0, 0.3345, 1.0, 0.0, 1.0, 0.3345, 0.0, 0.6678, 0.0, 0.6678, 1.0, 0.3345, 1.0, 0.6678, 0.0, 0.6678, 0.0, 0.3345, 0.0, 0.3345, 0.0, 0.6678, 1.0, 0.6678, 1.0, 0.6678, 0.0, 0.6678, 0.0, 0.3345, 1.0, 0.3345, 1.0, 0.6678, 1.0, 0.6678, 1.0, 0.3345, 0.0, 0.3345, 0.0, 0.3345, 1.0, 0.3345, 1.0, 0.6678, 0.0, 1.0, 0.0, 1.0, 1.0, 0.6678, 1.0, 0.0, 0.0, 0.3345, 0.0, 0.3345, 1.0, 0.0, 1.0, 0.3345, 0.0, 0.6678, 0.0, 0.6678, 1.0, 0.3345, 1.0, 0.6678, 0.0, 0.6678, 0.0, 0.3345, 0.0, 0.3345, 0.0, 0.6678, 1.0, 0.6678, 1.0, 0.6678, 0.0, 0.6678, 0.0, 0.3345, 1.0, 0.3345, 1.0, 0.6678, 1.0, 0.6678, 1.0, 0.3345, 0.0, 0.3345, 0.0, 0.3345, 1.0, 0.3345, 1.0, 0.6667, 0.0, 1.0, 0.0, 1.0, 1.0, 0.6667, 1.0, 0.0, 0.0, 0.3333, 0.0, 0.3333, 1.0, 0.0, 1.0, 0.3333, 0.0, 0.6667, 0.0, 0.6667, 1.0, 0.3333, 1.0, 0.6678, 0.0, 1.0, 0.0, 1.0, 1.0, 0.6678, 1.0, 0.0, 0.0, 0.3345, 0.0, 0.3345, 1.0, 0.0, 1.0, 0.3345, 0.0, 0.6678, 0.0, 0.6678, 1.0, 0.3345, 1.0, 0.6678, 0.0, 0.6678, 0.0, 0.3345, 0.0, 0.3345, 0.0, 0.6678, 1.0, 0.6678, 1.0, 0.6678, 0.0, 0.6678, 0.0, 0.3345, 1.0, 0.3345, 1.0, 0.6678, 1.0, 0.6678, 1.0, 0.3345, 0.0, 0.3345, 0.0, 0.3345, 1.0, 0.3345, 1.0, 0.6678, 0.0, 1.0, 0.0, 1.0, 1.0, 0.6678, 1.0, 0.0, 0.0, 0.3345, 0.0, 0.3345, 1.0, 0.0, 1.0, 0.3345, 0.0, 0.6678, 0.0, 0.6678, 1.0, 0.3345, 1.0, 0.6678, 0.0, 0.6678, 0.0, 0.3345, 0.0, 0.3345, 0.0, 0.6678, 1.0, 0.6678, 1.0, 0.6678, 0.0, 0.6678, 0.0, 0.3345, 1.0, 0.3345, 1.0, 0.6678, 1.0, 0.6678, 1.0, 0.3345, 0.0, 0.3345, 0.0, 0.3345, 1.0, 0.3345, 1.0, 0.6678, 0.0, 1.0, 0.0, 1.0, 1.0, 0.6678, 1.0, 0.0, 0.0, 0.3345, 0.0, 0.3345, 1.0, 0.0, 1.0, 0.3345, 0.0, 0.6678, 0.0, 0.6678, 1.0, 0.3345, 1.0, 0.6678, 0.0, 0.6678, 0.0, 0.3345, 0.0, 0.3345, 0.0, 0.6678, 1.0, 0.6678, 1.0, 0.6678, 0.0, 0.6678, 0.0, 0.3345, 1.0, 0.3345, 1.0, 0.6678, 1.0, 0.6678, 1.0, 0.3345, 0.0, 0.3345, 0.0, 0.3345, 1.0, 0.3345, 1.0, 0.6667, 0.0, 1.0, 0.0, 1.0, 1.0, 0.6667, 1.0, 0.0, 0.0, 0.3333, 0.0, 0.3333, 1.0, 0.0, 1.0, 0.3333, 0.0, 0.6667, 0.0, 0.6667, 1.0, 0.3333, 1.0, 0.6678, 0.0, 1.0, 0.0, 1.0, 1.0, 0.6678, 1.0, 0.0, 0.0, 0.3345, 0.0, 0.3345, 1.0, 0.0, 1.0, 0.3345, 0.0, 0.6678, 0.0, 0.6678, 1.0, 0.3345, 1.0, 0.6678, 0.0, 0.6678, 0.0, 0.3345, 0.0, 0.3345, 0.0, 0.6678, 1.0, 0.6678, 1.0, 0.6678, 0.0, 0.6678, 0.0, 0.3345, 1.0, 0.3345, 1.0, 0.6678, 1.0, 0.6678, 1.0, 0.3345, 0.0, 0.3345, 0.0, 0.3345, 1.0, 0.3345, 1.0, 0.6678, 0.0, 1.0, 0.0, 1.0, 1.0, 0.6678, 1.0, 0.0, 0.0, 0.3345, 0.0, 0.3345, 1.0, 0.0, 1.0, 0.3345, 0.0, 0.6678, 0.0, 0.6678, 1.0, 0.3345, 1.0, 0.6678, 0.0, 0.6678, 0.0, 0.3345, 0.0, 0.3345, 0.0, 0.6678, 1.0, 0.6678, 1.0, 0.6678, 0.0, 0.6678, 0.0, 0.3345, 1.0, 0.3345, 1.0, 0.6678, 1.0, 0.6678, 1.0, 0.3345, 0.0, 0.3345, 0.0, 0.3345, 1.0, 0.3345, 1.0, 0.6678, 0.0, 1.0, 0.0, 1.0, 1.0, 0.6678, 1.0, 0.0, 0.0, 0.3345, 0.0, 0.3345, 1.0, 0.0, 1.0, 0.3345, 0.0, 0.6678, 0.0, 0.6678, 1.0, 0.3345, 1.0, 0.6678, 0.0, 0.6678, 0.0, 0.3345, 0.0, 0.3345, 0.0, 0.6678, 1.0, 0.6678, 1.0, 0.6678, 0.0, 0.6678, 0.0, 0.3345, 1.0, 0.3345, 1.0, 0.6678, 1.0, 0.6678, 1.0, 0.3345, 0.0, 0.3345, 0.0, 0.3345, 1.0, 0.3345, 1.0, 0.6667, 0.0, 1.0, 0.0, 1.0, 1.0, 0.6667, 1.0, 0.0, 0.0, 0.3333, 0.0, 0.3333, 1.0, 0.0, 1.0, 0.3333, 0.0, 0.6667, 0.0, 0.6667, 1.0, 0.3333, 1.0, 0.6678, 0.0, 1.0, 0.0, 1.0, 1.0, 0.6678, 1.0, 0.0, 0.0, 0.3345, 0.0, 0.3345, 1.0, 0.0, 1.0, 0.3345, 0.0, 0.6678, 0.0, 0.6678, 1.0, 0.3345, 1.0, 0.6678, 0.0, 0.6678, 0.0, 0.3345, 0.0, 0.3345, 0.0, 0.6678, 1.0, 0.6678, 1.0, 0.6678, 0.0, 0.6678, 0.0, 0.3345, 1.0, 0.3345, 1.0, 0.6678, 1.0, 0.6678, 1.0, 0.3345, 0.0, 0.3345, 0.0, 0.3345, 1.0, 0.3345, 1.0, 0.6678, 0.0, 1.0, 0.0, 1.0, 1.0, 0.6678, 1.0, 0.0, 0.0, 0.3345, 0.0, 0.3345, 1.0, 0.0, 1.0, 0.3345, 0.0, 0.6678, 0.0, 0.6678, 1.0, 0.3345, 1.0, 0.6678, 0.0, 0.6678, 0.0, 0.3345, 0.0, 0.3345, 0.0, 0.6678, 1.0, 0.6678, 1.0, 0.6678, 0.0, 0.6678, 0.0, 0.3345, 1.0, 0.3345, 1.0, 0.6678, 1.0, 0.6678, 1.0, 0.3345, 0.0, 0.3345, 0.0, 0.3345, 1.0, 0.3345, 1.0, 0.6678, 0.0, 1.0, 0.0, 1.0, 1.0, 0.6678, 1.0, 0.0, 0.0, 0.3345, 0.0, 0.3345, 1.0, 0.0, 1.0, 0.3345, 0.0, 0.6678, 0.0, 0.6678, 1.0, 0.3345, 1.0, 0.6678, 0.0, 0.6678, 0.0, 0.3345, 0.0, 0.3345, 0.0, 0.6678, 1.0, 0.6678, 1.0, 0.6678, 0.0, 0.6678, 0.0, 0.3345, 1.0, 0.3345, 1.0, 0.6678, 1.0, 0.6678, 1.0, 0.3345, 0.0, 0.3345, 0.0, 0.3345, 1.0, 0.3345, 1.0, 0.6667, 0.0, 1.0, 0.0, 1.0, 1.0, 0.6667, 1.0, 0.0, 0.0, 0.3333, 0.0, 0.3333, 1.0, 0.0, 1.0, 0.3333, 0.0, 0.6667, 0.0, 0.6667, 1.0, 0.3333, 1.0, 0.6678, 0.0, 1.0, 0.0, 1.0, 1.0, 0.6678, 1.0, 0.0, 0.0, 0.3345, 0.0, 0.3345, 1.0, 0.0, 1.0, 0.3345, 0.0, 0.6678, 0.0, 0.6678, 1.0, 0.3345, 1.0, 0.6678, 0.0, 0.6678, 0.0, 0.3345, 0.0, 0.3345, 0.0, 0.6678, 1.0, 0.6678, 1.0, 0.6678, 0.0, 0.6678, 0.0, 0.3345, 1.0, 0.3345, 1.0, 0.6678, 1.0, 0.6678, 1.0, 0.3345, 0.0, 0.3345, 0.0, 0.3345, 1.0, 0.3345, 1.0, 0.6678, 0.0, 1.0, 0.0, 1.0, 1.0, 0.6678, 1.0, 0.0, 0.0, 0.3345, 0.0, 0.3345, 1.0, 0.0, 1.0, 0.3345, 0.0, 0.6678, 0.0, 0.6678, 1.0, 0.3345, 1.0, 0.6678, 0.0, 0.6678, 0.0, 0.3345, 0.0, 0.3345, 0.0, 0.6678, 1.0, 0.6678, 1.0, 0.6678, 0.0, 0.6678, 0.0, 0.3345, 1.0, 0.3345, 1.0, 0.6678, 1.0, 0.6678, 1.0, 0.3345, 0.0, 0.3345, 0.0, 0.3345, 1.0, 0.3345, 1.0, 0.6678, 0.0, 1.0, 0.0, 1.0, 1.0, 0.6678, 1.0, 0.0, 0.0, 0.3345, 0.0, 0.3345, 1.0, 0.0, 1.0, 0.3345, 0.0, 0.6678, 0.0, 0.6678, 1.0, 0.3345, 1.0, 0.6678, 0.0, 0.6678, 0.0, 0.3345, 0.0, 0.3345, 0.0, 0.6678, 1.0, 0.6678, 1.0, 0.6678, 0.0, 0.6678, 0.0, 0.3345, 1.0, 0.3345, 1.0, 0.6678, 1.0, 0.6678, 1.0, 0.3345, 0.0, 0.3345, 0.0, 0.3345, 1.0, 0.3345, 1.0, 0.6667, 0.0, 1.0, 0.0, 1.0, 1.0, 0.6667, 1.0, 0.0, 0.0, 0.3333, 0.0, 0.3333, 1.0, 0.0, 1.0, 0.3333, 0.0, 0.6667, 0.0, 0.6667, 1.0, 0.3333, 1.0, 0.6678, 0.0, 1.0, 0.0, 1.0, 1.0, 0.6678, 1.0, 0.0, 0.0, 0.3345, 0.0, 0.3345, 1.0, 0.0, 1.0, 0.3345, 0.0, 0.6678, 0.0, 0.6678, 1.0, 0.3345, 1.0, 0.6678, 0.0, 0.6678, 0.0, 0.3345, 0.0, 0.3345, 0.0, 0.6678, 1.0, 0.6678, 1.0, 0.6678, 0.0, 0.6678, 0.0, 0.3345, 1.0, 0.3345, 1.0, 0.6678, 1.0, 0.6678, 1.0, 0.3345, 0.0, 0.3345, 0.0, 0.3345, 1.0, 0.3345, 1.0])
me_plane_004.update()

# ---- objects
ob_tronco = bpy.data.objects.new('Tronco', me_cylinder_001)
ob_hojas = bpy.data.objects.new('Hojas', me_plane_004)

# ---- transforms, parenting, visibility, modifiers, constraints
ob_tronco.location = (-0.0256, -0.001442, 1.48)
ob_tronco.scale = (0.7345, 0.734, 1.155)
ob_hojas.location = (0.09744, -0.01978, 4.104)
ob_hojas.scale = (1.0, 0.3884, 1.0)

# ---- collection membership
col_collection.objects.link(ob_tronco)
col_collection.objects.link(ob_hojas)

# ---- scene / render settings (as saved in the file)
scene.frame_start = 1; scene.frame_end = 250; scene.frame_set(97)
scene.render.engine = 'BLENDER_EEVEE_NEXT'
scene.cycles.sampling_pattern = 'TABULATED_SOBOL'
bpy.context.view_layer.update()

# ---- added for rendering (the .blend has no active camera and no usable light): camera, sun
cam_auto = bpy.data.cameras.new('AutoCamera')
cam_auto.lens = 50.0
cam_auto.sensor_width = 36.0
cam_auto.clip_end = 1000.0
ob_auto_camera = bpy.data.objects.new('AutoCamera', cam_auto)
scene.collection.objects.link(ob_auto_camera)
ob_auto_camera.location = (12.0397, -14.6438, 13.8065)
ob_auto_camera.rotation_euler = (1.09748, -7.21219e-08, 0.694738)
scene.camera = ob_auto_camera
light_auto_sun = bpy.data.lights.new('AutoSun', 'SUN')
light_auto_sun.energy = 3.0
light_auto_sun.angle = 0.0523599
ob_auto_sun = bpy.data.objects.new('AutoSun', light_auto_sun)
scene.collection.objects.link(ob_auto_sun)
ob_auto_sun.rotation_euler = (0.872665, 0.174533, 0.523599)
bpy.context.view_layer.update()
